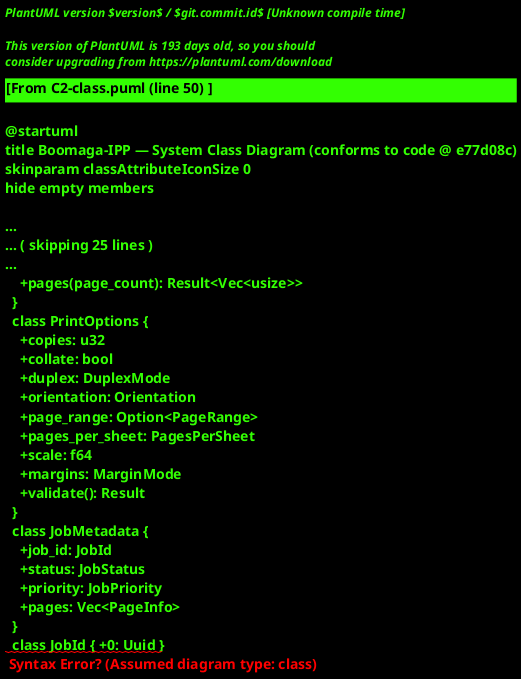

The diagram above was rendered by PlantUML. Its source (embedded in the PNG):
@startuml
title Boomaga-IPP — System Class Diagram (conforms to code @ e77d08c)
skinparam classAttributeIconSize 0
hide empty members

package "boomaga-core" {
  class Document {
    +id: String
    +file_path: PathBuf
    +file_type: FileType
    +title: String
    +pages: Vec<Page>
    +page_count(): usize
  }
  class Page {
    +number: usize
    +width: f64
    +height: f64
    +orientation: Orientation
    +contents: PageContents
  }
  class PrintJobRequest {
    +job_id: JobId
    +file_path: PathBuf
    +file_type: FileType
    +printer_name: Option<String>
    +options: PrintOptions
  }
  class PageRange {
    +from_pages(&[usize]): Self
    +pages(page_count): Result<Vec<usize>>
  }
  class PrintOptions {
    +copies: u32
    +collate: bool
    +duplex: DuplexMode
    +orientation: Orientation
    +page_range: Option<PageRange>
    +pages_per_sheet: PagesPerSheet
    +scale: f64
    +margins: MarginMode
    +validate(): Result
  }
  class JobMetadata {
    +job_id: JobId
    +status: JobStatus
    +priority: JobPriority
    +pages: Vec<PageInfo>
  }
  class JobId { +0: Uuid }
  enum JobStatus { Queued; Processing; Completed; Cancelled; Failed; Held; Aborted }
  enum JobPriority { Low; Normal; High; Urgent }
  enum PageContents { Vector; Raster; Pdf }
  enum FileType { Pdf; PwgRaster; Jpeg }
  enum DuplexMode { None; LongEdge; ShortEdge }
  enum Orientation { Portrait; Landscape }
  enum PagesPerSheet { One; Two; Four; Six; Eight }
  enum MarginMode
}

package "boomaga-ipp-backend" {
  class IppServer {
    -port: u16
    -processor: Arc<JobProcessor>
    +run(): Result
  }
  class JobProcessor {
    -queue: Arc<JobQueue>
    -jobs: HashMap<String, JobStatus>
    -notification_sender: NotificationSender
    +add_job(PrintJobRequest): Result
  }
  class JobQueue {
    -queue_size: AtomicUsize
    -max_size: usize
    +push(PrintJobRequest): Result
    +pop(): Result<PrintJobRequest>
  }
  class IppRequest { +operation_id: IppOperation; +data: Vec<u8> }
  class IppResponse { +status_code: IppStatusCode }
  enum IppOperation
  enum IppStatusCode
}

package "boomaga-layout-engine" {
  class NUpCalculator {
    +new(u8): Result
    +with_config(NUpConfig)
    +calculate(input, PageSize): NUpLayout
  }
  class NUpLayout {
    +pages: Vec<PageResult>
    +output_size: PageSize
    +pages_per_sheet: u8
  }
  class PageResult {
    +output_page: usize
    +input_pages: Vec<usize>
    +position: PagePosition
  }
  class BookletCalculator
  class PageTransformer
}

package "boomaga-ipc" {
  class Message {
    +message_id: u64
    +message_type: MessageType
    +source: MessageSource
    +destination: MessageDestination
    +payload: MessagePayload
    +timestamp: i64
  }
  enum MessagePayload { PrintJobRequest; PrintJobStatus; DocumentReady; PageRendered; PrinterInfo; Custom }
  class NotificationServer {
    -socket_path: PathBuf
    +bind(path): (Self, NotificationSender)
    +run(): Result
  }
  class UnixSocketTransport {
    -socket_path: PathBuf
    +receive_message(): Result<Message>
  }
}

package "boomaga-preview (Xilem 0.4)" {
  class AppData {
    +document_path: Option<PathBuf>
    +document: Option<Document>
    +current_page: usize
    +rendered_pages: Vec<Option<CanvasImage>>
    +load_state: LoadState
    +zoom: f64
    +fill_order: FillOrder
    +print_options: PrintOptions
    +page_range_input: String
    +printers: Vec<String>
    +print_state: PrintState
    +job_statuses: HashMap<String, JobStatus>
    +ipc_state: IpcState
    +apply_shortcut(PreviewShortcut)
    +handle_renderer_event(RendererEvent)
    +handle_ipc_event(IpcEvent)
    +handle_print_event(PrintEvent)
  }
  enum PreviewShortcut { NextPage; PreviousPage; ZoomIn; ZoomOut; ResetZoom }
  enum LoadState { Idle; Loading; Ready; Error }
  enum FillOrder { Horizontal; Vertical }
  enum IpcState { Connecting; Connected; Disconnected }
  enum PrintState { Discovering; Ready; Submitting; Error }

  class PdfCanvasWidget {
    -images: Vec<CanvasImage>
    -zoom: f64
    +on_pointer_event(...)
    +on_text_event(...)
    +access(...)
  }
  class CanvasImage
  class DocumentRenderer {
    +load_document(Path): Result<Document>
    +render_page(usize): Result<CanvasImage>
  }
  enum RendererCommand { LoadDocument; RenderPage }
  enum RendererEvent { DocumentLoaded; PageRendered; Failed }
  enum IpcCommand { Connect }
  enum IpcEvent { Message; Disconnected }
  class PrinterCapabilities { +supports_duplex: bool; +supports_collate: bool }
  enum PrintCommand { Discover; DiscoverCapabilities; Submit }
  enum PrintEvent { Printers; Capabilities; CapabilitiesFailed; Submitted; Failed }
  class SubmissionPlan {
    +jobs: Vec<SubmissionJob>
    +new(page_count, options): Result<Self>
  }
  class SubmissionJob { +copies: u32; +pages: PageRange }
}

package "boomaga-config" {
  class ConfigManager
  class Settings
}

' ---- Relationships realized in code ----
Document "1" *-- "*" Page
Page --> PageContents
PrintJobRequest --> JobId
PrintJobRequest --> PrintOptions
PrintJobRequest --> FileType
PrintOptions --> PageRange
PrintOptions --> DuplexMode
PrintOptions --> Orientation
PrintOptions --> PagesPerSheet
PrintOptions --> MarginMode
JobMetadata --> JobId
JobMetadata --> JobStatus
JobMetadata --> JobPriority
IppServer o--> JobProcessor
JobProcessor o--> JobQueue
JobProcessor --> NotificationServer : sender
JobQueue --> PrintJobRequest
IppRequest --> IppOperation
IppResponse --> IppStatusCode
NotificationServer --> Message
UnixSocketTransport --> Message
NUpCalculator --> NUpLayout
NUpLayout "1" *-- "*" PageResult
AppData --> Document
AppData --> PrintOptions
AppData --> JobStatus
AppData --> NUpCalculator
AppData --> PreviewShortcut
AppData --> RendererCommand
RendererEvent --> AppData
AppData --> IpcCommand
IpcEvent --> AppData
UnixSocketTransport --> IpcEvent
AppData --> PrintCommand
PrintEvent --> AppData
AppData --> PdfCanvasWidget
PdfCanvasWidget --> CanvasImage
PdfCanvasWidget --> PreviewShortcut : focused key event
DocumentRenderer --> RendererEvent
PrintCommand --> PrintOptions
PrintCommand --> SubmissionPlan
SubmissionPlan "1" *-- "*" SubmissionJob
SubmissionJob --> PageRange
Message --> MessagePayload
ConfigManager --> Settings

' ---- Decided but not yet wired ----
IppServer .[#gray,dashed].> AppData : <<planned>> captured-document handoff
JobProcessor .[#gray,dashed].> NUpCalculator : <<planned>> output imposition
@enduml